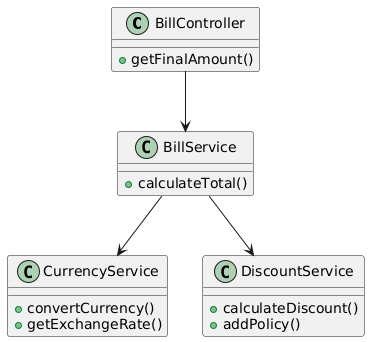

The diagram above was rendered by PlantUML. Its source (embedded in the PNG):
@startuml
class BillController {
  +getFinalAmount()
}

class BillService {
  +calculateTotal()
}

class CurrencyService {
  +convertCurrency()
  +getExchangeRate()
}

class DiscountService {
  +calculateDiscount()
  +addPolicy()
}

BillController --> BillService
BillService --> CurrencyService
BillService --> DiscountService
@enduml